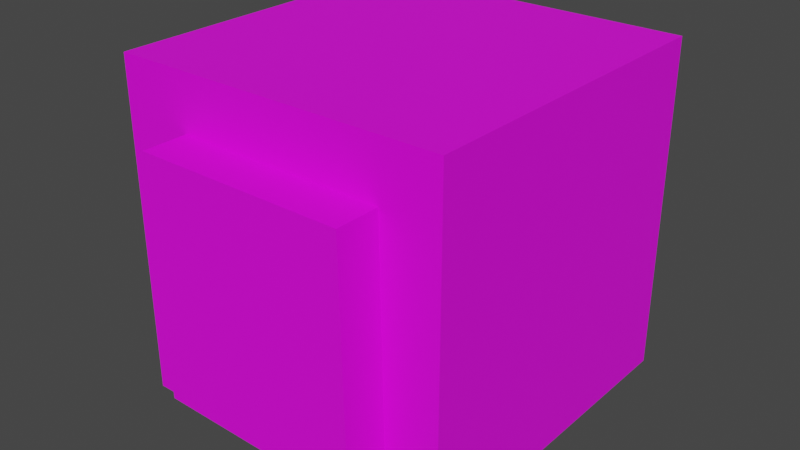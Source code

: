 # Source: SussyBaka.blend  (saved by Blender 2.92.15; exported with 4.5.12 LTS)
import bpy
from mathutils import Matrix  # noqa: F401  (used for matrix-valued properties, if any)

bpy.ops.wm.read_factory_settings(use_empty=True)
scene = bpy.context.scene
scene.name = 'Scene'

# ---- collections
col_collection = bpy.data.collections.new('Collection'); scene.collection.children.link(col_collection)

# ---- images (referenced by path relative to the original .blend; pixels are not part of the script)
import os
ASSET_DIR = os.environ.get("B2B_ASSET_DIR", "")  # directory of the original .blend (textures are referenced by path, not embedded)
HERE = os.path.dirname(os.path.abspath(__file__))  # packed textures are extracted next to this script under _unpacked/

def load_image(name, relpath, width, height, colorspace="sRGB"):
    """Load a texture the original file referenced (path relative to the .blend, or extracted next to this script)."""
    p = next((c for c in (os.path.join(HERE, relpath), os.path.join(ASSET_DIR, relpath)) if relpath and os.path.exists(c)), "")
    if p:
        img = bpy.data.images.load(p, check_existing=True)
        img.name = name
    else:  # same state as the original file: an image datablock whose file is absent (Cycles renders it pink)
        img = bpy.data.images.new(name, width, height)
        img.source = "FILE"
        img.filepath = "//" + (relpath or name)
    img.colorspace_settings.name = colorspace
    return img
img_colors_png_001 = load_image('Colors.png.001', 'Materials/Colors.png', 1024, 1024, 'sRGB')

# ---- materials (node trees are filled in below, after node groups)
mat_colors = bpy.data.materials.new('Colors')

# ---- material node trees
mat_colors.use_nodes = True; mat_colors.node_tree.nodes.clear()
_N = mat_colors.node_tree.nodes; _L = mat_colors.node_tree.links
n0 = _N.new('ShaderNodeBsdfPrincipled'); n0.name = 'Principled BSDF'; n0.location = (10, 300)
n0.distribution = 'GGX'
n0.subsurface_method = 'BURLEY'
n0.inputs[3].default_value = 1.45
n0.inputs[27].default_value = (0.0, 0.0, 0.0, 1.0)
n0.inputs[28].default_value = 1.0
n1 = _N.new('ShaderNodeOutputMaterial'); n1.name = 'Material Output'; n1.location = (300, 300)
n2 = _N.new('ShaderNodeTexImage'); n2.name = 'Image Texture'; n2.location = (-280, 275)
n2.image = img_colors_png_001
_L.new(n0.outputs[0], n1.inputs[0])
_L.new(n2.outputs[0], n0.inputs[0])
n1.is_active_output = True

# ---- world
world_world = bpy.data.worlds.new('World'); scene.world = world_world
world_world.use_nodes = True; world_world.node_tree.nodes.clear()
_N = world_world.node_tree.nodes; _L = world_world.node_tree.links
n0 = _N.new('ShaderNodeOutputWorld'); n0.name = 'World Output'; n0.location = (300, 300)
n1 = _N.new('ShaderNodeBackground'); n1.name = 'Background'; n1.location = (10, 300)
n1.inputs[0].default_value = (0.05088, 0.05088, 0.05088, 1.0)
_L.new(n1.outputs[0], n0.inputs[0])
n0.is_active_output = True
world_world.color = (0.05088, 0.05088, 0.05088)
world_world.use_sun_shadow = False
world_world.sun_shadow_jitter_overblur = 0.0

# ---- meshes
me_cube = bpy.data.meshes.new('Cube')
me_cube.from_pydata([(-0.5, -0.5, 0.5), (-0.5, -0.5, -0.5), (-0.5, 0.5, 0.5), (-0.5, 0.5, -0.5), (0.5, -0.5, 0.5), (0.5, -0.5, -0.5), (0.5, 0.5, 0.5), (0.5, 0.5, -0.5), (0.3476, 0.5, 0.3942), (0.3439, 0.5, 0.07704), (-0.3398, 0.5, 0.07356), (-0.3572, 0.5, 0.4015), (-0.2902, -0.5, 0.335), (0.3476, 0.5629, 0.3942), (0.3439, 0.5629, 0.07704), (-0.3398, 0.5629, 0.07356), (-0.3572, 0.5629, 0.4015), (0.3284, -0.5, 0.3332), (0.3418, -0.5, -0.3764), (-0.2737, -0.5, -0.3655), (-0.2902, -0.6313, 0.335), (0.3284, -0.6313, 0.3332), (0.3418, -0.6313, -0.3764), (-0.2737, -0.6313, -0.3655)], [], [(0, 4, 6, 2), (3, 2, 11, 10), (7, 6, 4, 5), (5, 1, 3, 7), (1, 0, 2, 3), (4, 0, 12, 17), (7, 3, 10, 9), (6, 8, 11, 2), (8, 9, 14, 13), (10, 11, 16, 15), (6, 7, 9, 8), (11, 8, 13, 16), (9, 10, 15, 14), (22, 21, 20, 23), (19, 18, 22, 23), (19, 12, 0, 1), (17, 12, 20, 21), (12, 19, 23, 20), (18, 17, 21, 22), (16, 13, 14, 15), (18, 19, 1, 5), (5, 4, 17, 18)])
_uv = me_cube.uv_layers.new(name='UVMap')
_uv.uv.foreach_set('vector', [0.0, 0.5, 0.0, 0.5, 0.0, 0.5, 0.0, 0.5, 0.0, 0.5, 0.0, 0.5, 0.0, 0.5, 0.0, 0.5, 0.0, 0.5, 0.0, 0.5, 0.0, 0.5, 0.0, 0.5, 0.0, 0.5, 0.0, 0.5, 0.0, 0.5, 0.0, 0.5, 0.0, 0.5, 0.0, 0.5, 0.0, 0.5, 0.0, 0.5, 0.0, 0.5, 0.0, 0.5, 0.0, 0.5, 0.0, 0.5, 0.0, 0.5, 0.0, 0.5, 0.0, 0.5, 0.0, 0.5, 0.0, 0.5, 0.0, 0.5, 0.0, 0.5, 0.0, 0.5, 0.004193, 0.99, 0.004193, 0.99, 0.004193, 0.99, 0.004193, 0.99, 0.004193, 0.99, 0.004193, 0.99, 0.004193, 0.99, 0.004193, 0.99, 0.0, 0.5, 0.0, 0.5, 0.0, 0.5, 0.0, 0.5, 0.004193, 0.99, 0.004193, 0.99, 0.004193, 0.99, 0.004193, 0.99, 0.004193, 0.99, 0.004193, 0.99, 0.004193, 0.99, 0.004193, 0.99, 0.0, 0.5, 0.0, 0.5, 0.0, 0.5, 0.0, 0.5, 0.0, 0.5, 0.0, 0.5, 0.0, 0.5, 0.0, 0.5, 0.0, 0.5, 0.0, 0.5, 0.0, 0.5, 0.0, 0.5, 0.0, 0.5, 0.0, 0.5, 0.0, 0.5, 0.0, 0.5, 0.0, 0.5, 0.0, 0.5, 0.0, 0.5, 0.0, 0.5, 0.0, 0.5, 0.0, 0.5, 0.0, 0.5, 0.0, 0.5, 0.004193, 0.99, 0.004193, 0.99, 0.004193, 0.99, 0.004193, 0.99, 0.0, 0.5, 0.0, 0.5, 0.0, 0.5, 0.0, 0.5, 0.0, 0.5, 0.0, 0.5, 0.0, 0.5, 0.0, 0.5])
me_cube.materials.append(mat_colors)
me_cube.use_remesh_preserve_volume = False
me_cube.use_remesh_preserve_attributes = False
me_cube.use_mirror_vertex_groups = False
me_cube.update()

# ---- objects
ob_sussybaka = bpy.data.objects.new('SussyBaka', me_cube)

# ---- transforms, parenting, visibility, modifiers, constraints
ob_sussybaka.location = (0.0, 0.0, 0.0)
ob_sussybaka.lock_rotations_4d = False
ob_sussybaka.empty_display_type = 'ARROWS'
ob_sussybaka.lineart.crease_threshold = 0.0

# ---- collection membership
col_collection.objects.link(ob_sussybaka)

# ---- scene / render settings (as saved in the file)
scene.frame_start = 1; scene.frame_end = 250; scene.frame_set(1)
scene.render.engine = 'CYCLES'
scene.render.image_settings.file_format = 'FFMPEG'
scene.render.image_settings.color_mode = 'RGB'
scene.cycles.use_denoising = False
scene.cycles.samples = 128
scene.cycles.sampling_pattern = 'TABULATED_SOBOL'
scene.cycles.use_light_tree = False
scene.cycles.max_bounces = 4
scene.cycles.diffuse_bounces = 2
scene.cycles.transmission_bounces = 4
scene.cycles.volume_bounces = 2
scene.cycles.transparent_max_bounces = 4
scene.view_settings.view_transform = 'Filmic'
bpy.context.view_layer.update()

# ---- added for rendering (the .blend has no active camera and no usable light): camera, sun
cam_auto = bpy.data.cameras.new('AutoCamera')
cam_auto.lens = 50.0
cam_auto.sensor_width = 36.0
cam_auto.clip_end = 1000.0
ob_auto_camera = bpy.data.objects.new('AutoCamera', cam_auto)
scene.collection.objects.link(ob_auto_camera)
ob_auto_camera.location = (1.71254, -2.08923, 1.37003)
ob_auto_camera.rotation_euler = (1.09748, -7.21219e-08, 0.694738)
scene.camera = ob_auto_camera
light_auto_sun = bpy.data.lights.new('AutoSun', 'SUN')
light_auto_sun.energy = 3.0
light_auto_sun.angle = 0.0523599
ob_auto_sun = bpy.data.objects.new('AutoSun', light_auto_sun)
scene.collection.objects.link(ob_auto_sun)
ob_auto_sun.rotation_euler = (0.872665, 0.174533, 0.523599)
bpy.context.view_layer.update()
